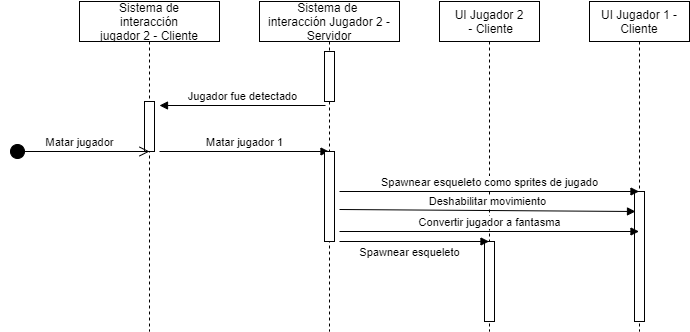

The diagram above was exported from draw.io. Its source (the exported page's mxGraphModel, read from the mxfile embedded in the PNG):
<mxGraphModel dx="1422" dy="822" grid="1" gridSize="10" guides="1" tooltips="1" connect="1" arrows="1" fold="1" page="1" pageScale="1" pageWidth="850" pageHeight="1100" math="0" shadow="0">
  <root>
    <mxCell id="0" />
    <mxCell id="1" parent="0" />
    <mxCell id="bcYOFnOulK67yJwxps1V-1" value="Sistema de &#10;interacción &#10;jugador 2 - Cliente" style="shape=umlLifeline;perimeter=lifelinePerimeter;container=1;collapsible=0;recursiveResize=0;rounded=0;shadow=0;strokeWidth=1;" vertex="1" parent="1">
      <mxGeometry x="90" y="40" width="140" height="330" as="geometry" />
    </mxCell>
    <mxCell id="bcYOFnOulK67yJwxps1V-2" value="" style="html=1;points=[];perimeter=orthogonalPerimeter;" vertex="1" parent="bcYOFnOulK67yJwxps1V-1">
      <mxGeometry x="65" y="100" width="10" height="50" as="geometry" />
    </mxCell>
    <mxCell id="bcYOFnOulK67yJwxps1V-3" value="Matar jugador 1" style="html=1;verticalAlign=bottom;endArrow=block;" edge="1" parent="bcYOFnOulK67yJwxps1V-1" target="bcYOFnOulK67yJwxps1V-8">
      <mxGeometry width="80" relative="1" as="geometry">
        <mxPoint x="80" y="150" as="sourcePoint" />
        <mxPoint x="160" y="150" as="targetPoint" />
      </mxGeometry>
    </mxCell>
    <mxCell id="bcYOFnOulK67yJwxps1V-4" value="UI Jugador 2&#10; - Cliente" style="shape=umlLifeline;perimeter=lifelinePerimeter;container=1;collapsible=0;recursiveResize=0;rounded=0;shadow=0;strokeWidth=1;" vertex="1" parent="1">
      <mxGeometry x="450" y="40" width="100" height="330" as="geometry" />
    </mxCell>
    <mxCell id="bcYOFnOulK67yJwxps1V-18" value="" style="html=1;points=[];perimeter=orthogonalPerimeter;" vertex="1" parent="bcYOFnOulK67yJwxps1V-4">
      <mxGeometry x="45" y="240" width="10" height="80" as="geometry" />
    </mxCell>
    <mxCell id="bcYOFnOulK67yJwxps1V-6" value="UI Jugador 1 - Cliente" style="shape=umlLifeline;perimeter=lifelinePerimeter;whiteSpace=wrap;html=1;container=1;collapsible=0;recursiveResize=0;outlineConnect=0;" vertex="1" parent="1">
      <mxGeometry x="600" y="40" width="100" height="330" as="geometry" />
    </mxCell>
    <mxCell id="bcYOFnOulK67yJwxps1V-7" value="" style="html=1;points=[];perimeter=orthogonalPerimeter;" vertex="1" parent="bcYOFnOulK67yJwxps1V-6">
      <mxGeometry x="45" y="190" width="10" height="130" as="geometry" />
    </mxCell>
    <mxCell id="bcYOFnOulK67yJwxps1V-8" value="Sistema de&amp;nbsp;&lt;br&gt;interacción Jugador 2 - Servidor" style="shape=umlLifeline;perimeter=lifelinePerimeter;whiteSpace=wrap;html=1;container=1;collapsible=0;recursiveResize=0;outlineConnect=0;" vertex="1" parent="1">
      <mxGeometry x="270" y="40" width="140" height="330" as="geometry" />
    </mxCell>
    <mxCell id="bcYOFnOulK67yJwxps1V-9" value="" style="html=1;points=[];perimeter=orthogonalPerimeter;" vertex="1" parent="bcYOFnOulK67yJwxps1V-8">
      <mxGeometry x="65" y="150" width="10" height="90" as="geometry" />
    </mxCell>
    <mxCell id="bcYOFnOulK67yJwxps1V-10" value="" style="html=1;points=[];perimeter=orthogonalPerimeter;" vertex="1" parent="bcYOFnOulK67yJwxps1V-8">
      <mxGeometry x="65" y="50" width="10" height="50" as="geometry" />
    </mxCell>
    <mxCell id="bcYOFnOulK67yJwxps1V-15" value="Spawnear esqueleto como sprites de jugado" style="html=1;verticalAlign=bottom;endArrow=block;" edge="1" parent="bcYOFnOulK67yJwxps1V-8" target="bcYOFnOulK67yJwxps1V-6">
      <mxGeometry width="80" relative="1" as="geometry">
        <mxPoint x="80" y="190" as="sourcePoint" />
        <mxPoint x="160" y="190" as="targetPoint" />
      </mxGeometry>
    </mxCell>
    <mxCell id="bcYOFnOulK67yJwxps1V-17" value="Convertir jugador a fantasma" style="html=1;verticalAlign=bottom;endArrow=block;" edge="1" parent="bcYOFnOulK67yJwxps1V-8" target="bcYOFnOulK67yJwxps1V-6">
      <mxGeometry width="80" relative="1" as="geometry">
        <mxPoint x="80" y="230" as="sourcePoint" />
        <mxPoint x="160" y="230" as="targetPoint" />
      </mxGeometry>
    </mxCell>
    <mxCell id="bcYOFnOulK67yJwxps1V-19" value="Spawnear esqueleto" style="html=1;verticalAlign=bottom;endArrow=block;" edge="1" parent="bcYOFnOulK67yJwxps1V-8" target="bcYOFnOulK67yJwxps1V-4">
      <mxGeometry x="-0.0635" y="-20" width="80" relative="1" as="geometry">
        <mxPoint x="80" y="240" as="sourcePoint" />
        <mxPoint x="160" y="240" as="targetPoint" />
        <mxPoint as="offset" />
      </mxGeometry>
    </mxCell>
    <mxCell id="bcYOFnOulK67yJwxps1V-12" value="Jugador fue detectado" style="html=1;verticalAlign=bottom;endArrow=block;exitX=0.1;exitY=1.08;exitDx=0;exitDy=0;exitPerimeter=0;" edge="1" parent="1" source="bcYOFnOulK67yJwxps1V-10">
      <mxGeometry width="80" relative="1" as="geometry">
        <mxPoint x="210" y="420" as="sourcePoint" />
        <mxPoint x="170" y="144" as="targetPoint" />
      </mxGeometry>
    </mxCell>
    <mxCell id="bcYOFnOulK67yJwxps1V-13" value="Matar jugador" style="html=1;verticalAlign=bottom;startArrow=circle;startFill=1;endArrow=open;startSize=6;endSize=8;" edge="1" parent="1">
      <mxGeometry width="80" relative="1" as="geometry">
        <mxPoint x="20" y="190" as="sourcePoint" />
        <mxPoint x="160" y="190" as="targetPoint" />
      </mxGeometry>
    </mxCell>
    <mxCell id="bcYOFnOulK67yJwxps1V-16" value="Deshabilitar movimiento" style="html=1;verticalAlign=bottom;endArrow=block;" edge="1" parent="1">
      <mxGeometry width="80" relative="1" as="geometry">
        <mxPoint x="350" y="248" as="sourcePoint" />
        <mxPoint x="646" y="250" as="targetPoint" />
      </mxGeometry>
    </mxCell>
  </root>
</mxGraphModel>